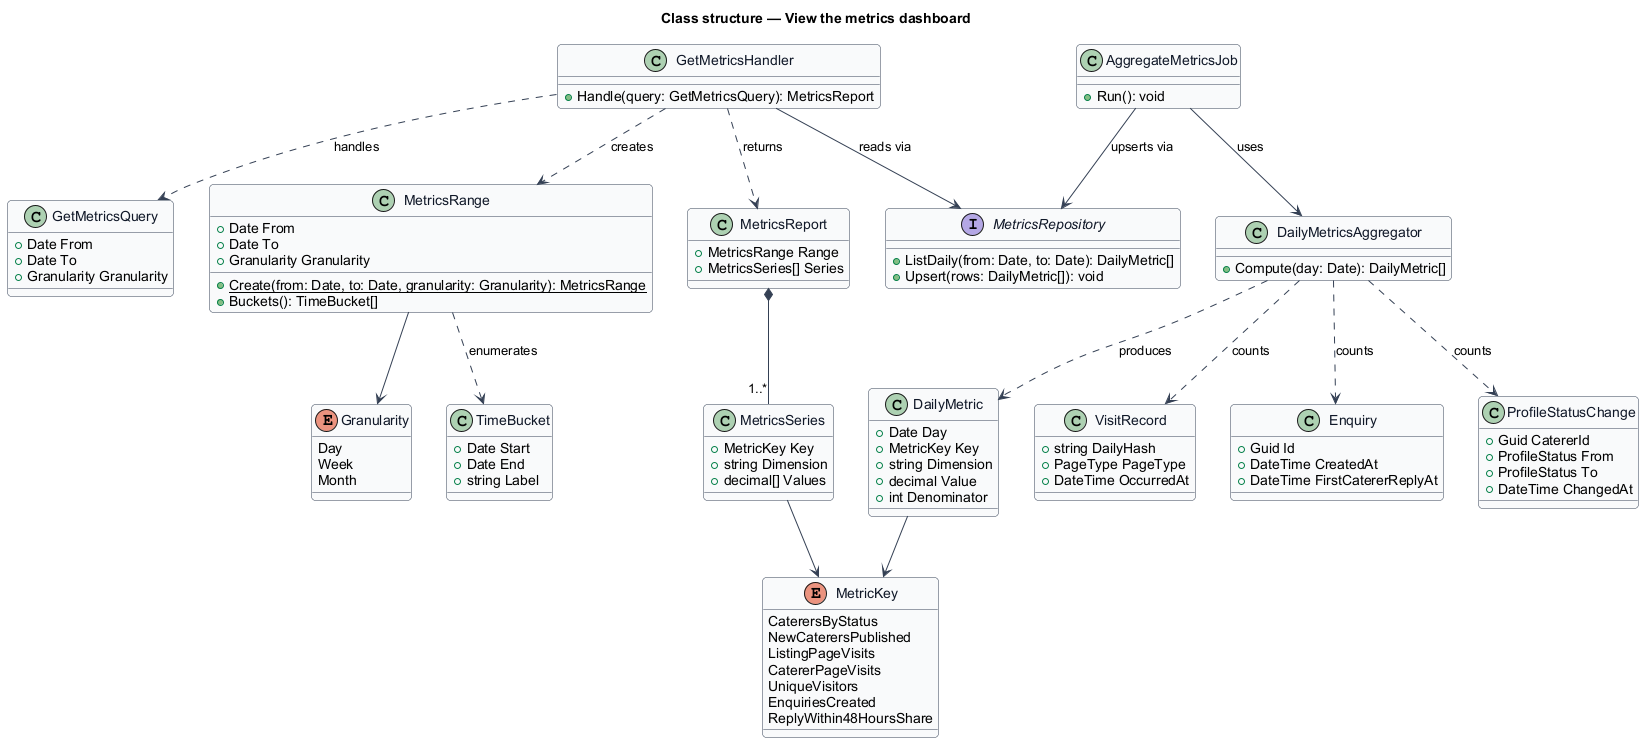

The diagram above was rendered by PlantUML. Its source (embedded in the PNG):
@startuml
skinparam backgroundColor #FFFFFF
skinparam shadowing false
skinparam roundcorner 8
skinparam defaultFontName Arial
skinparam ArrowColor #344054
skinparam class {
  BorderColor #344054
  FontColor #101828
  BackgroundColor #F9FAFB
}
title Class structure — View the metrics dashboard

enum Granularity {
  Day
  Week
  Month
}

enum MetricKey {
  CaterersByStatus
  NewCaterersPublished
  ListingPageVisits
  CatererPageVisits
  UniqueVisitors
  EnquiriesCreated
  ReplyWithin48HoursShare
}

class GetMetricsQuery {
  +Date From
  +Date To
  +Granularity Granularity
}

class GetMetricsHandler {
  +Handle(query: GetMetricsQuery): MetricsReport
}

class MetricsRange {
  +Date From
  +Date To
  +Granularity Granularity
  +{static} Create(from: Date, to: Date, granularity: Granularity): MetricsRange
  +Buckets(): TimeBucket[]
}

class TimeBucket {
  +Date Start
  +Date End
  +string Label
}

class MetricsReport {
  +MetricsRange Range
  +MetricsSeries[] Series
}

class MetricsSeries {
  +MetricKey Key
  +string Dimension
  +decimal[] Values
}

class DailyMetric {
  +Date Day
  +MetricKey Key
  +string Dimension
  +decimal Value
  +int Denominator
}

interface MetricsRepository {
  +ListDaily(from: Date, to: Date): DailyMetric[]
  +Upsert(rows: DailyMetric[]): void
}

class DailyMetricsAggregator {
  +Compute(day: Date): DailyMetric[]
}

class AggregateMetricsJob {
  +Run(): void
}

GetMetricsHandler ..> GetMetricsQuery : handles
GetMetricsHandler ..> MetricsRange : creates
GetMetricsHandler --> MetricsRepository : reads via
GetMetricsHandler ..> MetricsReport : returns
MetricsRange --> Granularity
MetricsRange ..> TimeBucket : enumerates
MetricsReport *-- "1..*" MetricsSeries
MetricsSeries --> MetricKey
DailyMetric --> MetricKey
AggregateMetricsJob --> DailyMetricsAggregator : uses
AggregateMetricsJob --> MetricsRepository : upserts via
DailyMetricsAggregator ..> DailyMetric : produces
DailyMetricsAggregator ..> VisitRecord : counts
DailyMetricsAggregator ..> Enquiry : counts
DailyMetricsAggregator ..> ProfileStatusChange : counts

class VisitRecord {
  +string DailyHash
  +PageType PageType
  +DateTime OccurredAt
}

class Enquiry {
  +Guid Id
  +DateTime CreatedAt
  +DateTime FirstCatererReplyAt
}

class ProfileStatusChange {
  +Guid CatererId
  +ProfileStatus From
  +ProfileStatus To
  +DateTime ChangedAt
}
@enduml